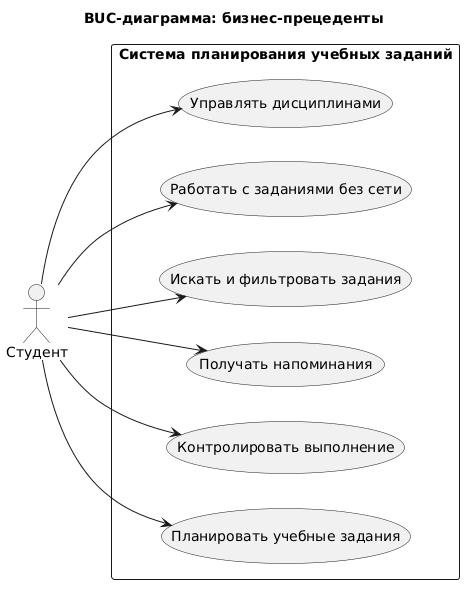

The diagram above was rendered by PlantUML. Its source (embedded in the PNG):
@startuml
title BUC-диаграмма: бизнес-прецеденты

left to right direction

actor "Студент" as Student

rectangle "Система планирования учебных заданий" {
  usecase "Планировать учебные задания" as UC1
  usecase "Контролировать выполнение" as UC2
  usecase "Получать напоминания" as UC3
  usecase "Искать и фильтровать задания" as UC4
  usecase "Работать с заданиями без сети" as UC5
  usecase "Управлять дисциплинами" as UC6
}

Student --> UC1
Student --> UC2
Student --> UC3
Student --> UC4
Student --> UC5
Student --> UC6
@enduml